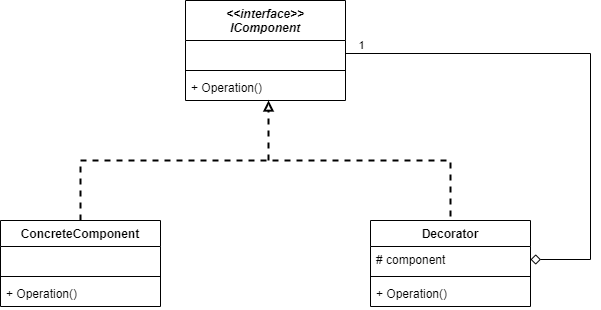

The diagram above was exported from draw.io. Its source (the exported page's mxGraphModel, read from the mxfile embedded in the PNG):
<mxGraphModel dx="1422" dy="794" grid="1" gridSize="10" guides="1" tooltips="1" connect="1" arrows="1" fold="1" page="1" pageScale="1" pageWidth="850" pageHeight="1100" math="0" shadow="0">
  <root>
    <mxCell id="0" />
    <mxCell id="1" parent="0" />
    <mxCell id="MdLRia2krfQl89lKOnGq-1" value="&lt;&lt;interface&gt;&gt;&#10;IComponent" style="swimlane;fontStyle=3;align=center;verticalAlign=top;childLayout=stackLayout;horizontal=1;startSize=40;horizontalStack=0;resizeParent=1;resizeParentMax=0;resizeLast=0;collapsible=1;marginBottom=0;" parent="1" vertex="1">
      <mxGeometry x="345" y="70" width="160" height="100" as="geometry" />
    </mxCell>
    <mxCell id="MdLRia2krfQl89lKOnGq-2" value=" " style="text;strokeColor=none;fillColor=none;align=left;verticalAlign=top;spacingLeft=4;spacingRight=4;overflow=hidden;rotatable=0;points=[[0,0.5],[1,0.5]];portConstraint=eastwest;" parent="MdLRia2krfQl89lKOnGq-1" vertex="1">
      <mxGeometry y="40" width="160" height="26" as="geometry" />
    </mxCell>
    <mxCell id="MdLRia2krfQl89lKOnGq-3" value="" style="line;strokeWidth=1;fillColor=none;align=left;verticalAlign=middle;spacingTop=-1;spacingLeft=3;spacingRight=3;rotatable=0;labelPosition=right;points=[];portConstraint=eastwest;" parent="MdLRia2krfQl89lKOnGq-1" vertex="1">
      <mxGeometry y="66" width="160" height="8" as="geometry" />
    </mxCell>
    <mxCell id="MdLRia2krfQl89lKOnGq-4" value="+ Operation()" style="text;strokeColor=none;fillColor=none;align=left;verticalAlign=top;spacingLeft=4;spacingRight=4;overflow=hidden;rotatable=0;points=[[0,0.5],[1,0.5]];portConstraint=eastwest;" parent="MdLRia2krfQl89lKOnGq-1" vertex="1">
      <mxGeometry y="74" width="160" height="26" as="geometry" />
    </mxCell>
    <mxCell id="MdLRia2krfQl89lKOnGq-5" value="ConcreteComponent" style="swimlane;fontStyle=1;align=center;verticalAlign=top;childLayout=stackLayout;horizontal=1;startSize=26;horizontalStack=0;resizeParent=1;resizeParentMax=0;resizeLast=0;collapsible=1;marginBottom=0;" parent="1" vertex="1">
      <mxGeometry x="160" y="290" width="160" height="86" as="geometry" />
    </mxCell>
    <mxCell id="MdLRia2krfQl89lKOnGq-6" value=" " style="text;strokeColor=none;fillColor=none;align=left;verticalAlign=top;spacingLeft=4;spacingRight=4;overflow=hidden;rotatable=0;points=[[0,0.5],[1,0.5]];portConstraint=eastwest;" parent="MdLRia2krfQl89lKOnGq-5" vertex="1">
      <mxGeometry y="26" width="160" height="26" as="geometry" />
    </mxCell>
    <mxCell id="MdLRia2krfQl89lKOnGq-7" value="" style="line;strokeWidth=1;fillColor=none;align=left;verticalAlign=middle;spacingTop=-1;spacingLeft=3;spacingRight=3;rotatable=0;labelPosition=right;points=[];portConstraint=eastwest;" parent="MdLRia2krfQl89lKOnGq-5" vertex="1">
      <mxGeometry y="52" width="160" height="8" as="geometry" />
    </mxCell>
    <mxCell id="MdLRia2krfQl89lKOnGq-8" value="+ Operation()" style="text;strokeColor=none;fillColor=none;align=left;verticalAlign=top;spacingLeft=4;spacingRight=4;overflow=hidden;rotatable=0;points=[[0,0.5],[1,0.5]];portConstraint=eastwest;" parent="MdLRia2krfQl89lKOnGq-5" vertex="1">
      <mxGeometry y="60" width="160" height="26" as="geometry" />
    </mxCell>
    <mxCell id="MdLRia2krfQl89lKOnGq-9" value="Decorator" style="swimlane;fontStyle=1;align=center;verticalAlign=top;childLayout=stackLayout;horizontal=1;startSize=26;horizontalStack=0;resizeParent=1;resizeParentMax=0;resizeLast=0;collapsible=1;marginBottom=0;" parent="1" vertex="1">
      <mxGeometry x="530" y="290" width="160" height="86" as="geometry" />
    </mxCell>
    <mxCell id="MdLRia2krfQl89lKOnGq-10" value="# component" style="text;strokeColor=none;fillColor=none;align=left;verticalAlign=top;spacingLeft=4;spacingRight=4;overflow=hidden;rotatable=0;points=[[0,0.5],[1,0.5]];portConstraint=eastwest;" parent="MdLRia2krfQl89lKOnGq-9" vertex="1">
      <mxGeometry y="26" width="160" height="26" as="geometry" />
    </mxCell>
    <mxCell id="MdLRia2krfQl89lKOnGq-11" value="" style="line;strokeWidth=1;fillColor=none;align=left;verticalAlign=middle;spacingTop=-1;spacingLeft=3;spacingRight=3;rotatable=0;labelPosition=right;points=[];portConstraint=eastwest;" parent="MdLRia2krfQl89lKOnGq-9" vertex="1">
      <mxGeometry y="52" width="160" height="8" as="geometry" />
    </mxCell>
    <mxCell id="MdLRia2krfQl89lKOnGq-12" value="+ Operation()" style="text;strokeColor=none;fillColor=none;align=left;verticalAlign=top;spacingLeft=4;spacingRight=4;overflow=hidden;rotatable=0;points=[[0,0.5],[1,0.5]];portConstraint=eastwest;" parent="MdLRia2krfQl89lKOnGq-9" vertex="1">
      <mxGeometry y="60" width="160" height="26" as="geometry" />
    </mxCell>
    <mxCell id="MdLRia2krfQl89lKOnGq-13" value="" style="endArrow=none;dashed=1;html=1;strokeWidth=2;entryX=0.5;entryY=0;entryDx=0;entryDy=0;exitX=0.5;exitY=0;exitDx=0;exitDy=0;rounded=0;" parent="1" source="MdLRia2krfQl89lKOnGq-5" target="MdLRia2krfQl89lKOnGq-9" edge="1">
      <mxGeometry width="50" height="50" relative="1" as="geometry">
        <mxPoint x="330" y="260" as="sourcePoint" />
        <mxPoint x="380" y="210" as="targetPoint" />
        <Array as="points">
          <mxPoint x="240" y="230" />
          <mxPoint x="610" y="230" />
        </Array>
      </mxGeometry>
    </mxCell>
    <mxCell id="MdLRia2krfQl89lKOnGq-14" value="" style="endArrow=block;dashed=1;html=1;strokeWidth=2;entryX=0.519;entryY=0.997;entryDx=0;entryDy=0;entryPerimeter=0;endFill=0;" parent="1" target="MdLRia2krfQl89lKOnGq-4" edge="1">
      <mxGeometry width="50" height="50" relative="1" as="geometry">
        <mxPoint x="428" y="230" as="sourcePoint" />
        <mxPoint x="430" y="190" as="targetPoint" />
      </mxGeometry>
    </mxCell>
    <mxCell id="MdLRia2krfQl89lKOnGq-15" value="" style="endArrow=diamond;html=1;strokeWidth=1;exitX=1;exitY=0.5;exitDx=0;exitDy=0;entryX=1;entryY=0.5;entryDx=0;entryDy=0;rounded=0;endFill=0;endSize=8;startSize=6;" parent="1" edge="1">
      <mxGeometry width="50" height="50" relative="1" as="geometry">
        <mxPoint x="505" y="123" as="sourcePoint" />
        <mxPoint x="690" y="328.9999999999999" as="targetPoint" />
        <Array as="points">
          <mxPoint x="750" y="123" />
          <mxPoint x="750" y="329" />
        </Array>
      </mxGeometry>
    </mxCell>
    <mxCell id="MdLRia2krfQl89lKOnGq-16" value="1" style="edgeLabel;html=1;align=center;verticalAlign=middle;resizable=0;points=[];" parent="MdLRia2krfQl89lKOnGq-15" vertex="1" connectable="0">
      <mxGeometry x="-0.9425" y="1" relative="1" as="geometry">
        <mxPoint y="-8" as="offset" />
      </mxGeometry>
    </mxCell>
  </root>
</mxGraphModel>